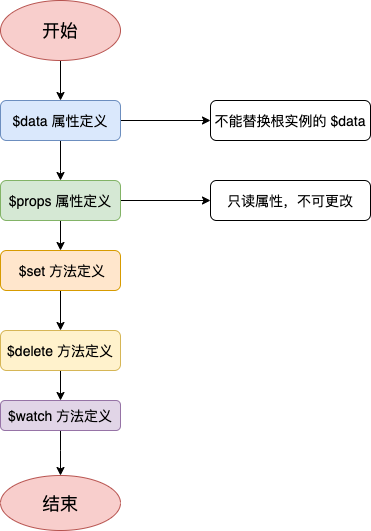

The diagram above was exported from draw.io. Its source (the exported page's mxGraphModel, read from the mxfile embedded in the PNG):
<mxGraphModel dx="1554" dy="866" grid="1" gridSize="10" guides="1" tooltips="1" connect="1" arrows="1" fold="1" page="1" pageScale="1" pageWidth="827" pageHeight="1169" math="0" shadow="0">
  <root>
    <mxCell id="WIyWlLk6GJQsqaUBKTNV-0" />
    <mxCell id="WIyWlLk6GJQsqaUBKTNV-1" parent="WIyWlLk6GJQsqaUBKTNV-0" />
    <mxCell id="fyNXmXzbH4Ol3bqX8StV-7" style="edgeStyle=orthogonalEdgeStyle;rounded=0;orthogonalLoop=1;jettySize=auto;html=1;entryX=0.5;entryY=0;entryDx=0;entryDy=0;" edge="1" parent="WIyWlLk6GJQsqaUBKTNV-1" source="fyNXmXzbH4Ol3bqX8StV-0" target="fyNXmXzbH4Ol3bqX8StV-1">
      <mxGeometry relative="1" as="geometry" />
    </mxCell>
    <mxCell id="fyNXmXzbH4Ol3bqX8StV-0" value="&lt;font style=&quot;font-size: 18px&quot;&gt;开始&lt;/font&gt;" style="ellipse;whiteSpace=wrap;html=1;fillColor=#f8cecc;strokeColor=#b85450;" vertex="1" parent="WIyWlLk6GJQsqaUBKTNV-1">
      <mxGeometry x="100" y="70" width="120" height="60" as="geometry" />
    </mxCell>
    <mxCell id="fyNXmXzbH4Ol3bqX8StV-8" value="" style="edgeStyle=orthogonalEdgeStyle;rounded=0;orthogonalLoop=1;jettySize=auto;html=1;" edge="1" parent="WIyWlLk6GJQsqaUBKTNV-1" source="fyNXmXzbH4Ol3bqX8StV-1" target="fyNXmXzbH4Ol3bqX8StV-2">
      <mxGeometry relative="1" as="geometry">
        <Array as="points">
          <mxPoint x="160" y="240" />
          <mxPoint x="160" y="240" />
        </Array>
      </mxGeometry>
    </mxCell>
    <mxCell id="fyNXmXzbH4Ol3bqX8StV-23" style="edgeStyle=orthogonalEdgeStyle;rounded=0;orthogonalLoop=1;jettySize=auto;html=1;entryX=0;entryY=0.5;entryDx=0;entryDy=0;" edge="1" parent="WIyWlLk6GJQsqaUBKTNV-1" source="fyNXmXzbH4Ol3bqX8StV-1" target="fyNXmXzbH4Ol3bqX8StV-19">
      <mxGeometry relative="1" as="geometry" />
    </mxCell>
    <mxCell id="fyNXmXzbH4Ol3bqX8StV-1" value="&lt;font style=&quot;font-size: 14px&quot;&gt;$data 属性定义&lt;/font&gt;" style="rounded=1;whiteSpace=wrap;html=1;fillColor=#dae8fc;strokeColor=#6c8ebf;" vertex="1" parent="WIyWlLk6GJQsqaUBKTNV-1">
      <mxGeometry x="100" y="170" width="120" height="40" as="geometry" />
    </mxCell>
    <mxCell id="fyNXmXzbH4Ol3bqX8StV-14" style="edgeStyle=orthogonalEdgeStyle;rounded=0;orthogonalLoop=1;jettySize=auto;html=1;entryX=0.5;entryY=0;entryDx=0;entryDy=0;" edge="1" parent="WIyWlLk6GJQsqaUBKTNV-1" source="fyNXmXzbH4Ol3bqX8StV-2" target="fyNXmXzbH4Ol3bqX8StV-3">
      <mxGeometry relative="1" as="geometry" />
    </mxCell>
    <mxCell id="fyNXmXzbH4Ol3bqX8StV-24" style="edgeStyle=orthogonalEdgeStyle;rounded=0;orthogonalLoop=1;jettySize=auto;html=1;entryX=0;entryY=0.5;entryDx=0;entryDy=0;" edge="1" parent="WIyWlLk6GJQsqaUBKTNV-1" source="fyNXmXzbH4Ol3bqX8StV-2" target="fyNXmXzbH4Ol3bqX8StV-20">
      <mxGeometry relative="1" as="geometry" />
    </mxCell>
    <mxCell id="fyNXmXzbH4Ol3bqX8StV-2" value="&lt;font style=&quot;font-size: 14px&quot;&gt;$props 属性定义&lt;/font&gt;" style="rounded=1;whiteSpace=wrap;html=1;fillColor=#d5e8d4;strokeColor=#82b366;" vertex="1" parent="WIyWlLk6GJQsqaUBKTNV-1">
      <mxGeometry x="100" y="250" width="120" height="40" as="geometry" />
    </mxCell>
    <mxCell id="fyNXmXzbH4Ol3bqX8StV-15" style="edgeStyle=orthogonalEdgeStyle;rounded=0;orthogonalLoop=1;jettySize=auto;html=1;entryX=0.5;entryY=0;entryDx=0;entryDy=0;" edge="1" parent="WIyWlLk6GJQsqaUBKTNV-1" source="fyNXmXzbH4Ol3bqX8StV-3" target="fyNXmXzbH4Ol3bqX8StV-4">
      <mxGeometry relative="1" as="geometry" />
    </mxCell>
    <mxCell id="fyNXmXzbH4Ol3bqX8StV-3" value="&lt;font style=&quot;font-size: 14px&quot;&gt;&amp;nbsp;$set 方法定义&lt;/font&gt;" style="rounded=1;whiteSpace=wrap;html=1;fillColor=#ffe6cc;strokeColor=#d79b00;" vertex="1" parent="WIyWlLk6GJQsqaUBKTNV-1">
      <mxGeometry x="100" y="320" width="120" height="40" as="geometry" />
    </mxCell>
    <mxCell id="fyNXmXzbH4Ol3bqX8StV-16" style="edgeStyle=orthogonalEdgeStyle;rounded=0;orthogonalLoop=1;jettySize=auto;html=1;entryX=0.5;entryY=0;entryDx=0;entryDy=0;" edge="1" parent="WIyWlLk6GJQsqaUBKTNV-1" source="fyNXmXzbH4Ol3bqX8StV-4" target="fyNXmXzbH4Ol3bqX8StV-5">
      <mxGeometry relative="1" as="geometry" />
    </mxCell>
    <mxCell id="fyNXmXzbH4Ol3bqX8StV-4" value="&lt;font style=&quot;font-size: 14px&quot;&gt;$delete 方法定义&lt;/font&gt;" style="rounded=1;whiteSpace=wrap;html=1;fillColor=#fff2cc;strokeColor=#d6b656;" vertex="1" parent="WIyWlLk6GJQsqaUBKTNV-1">
      <mxGeometry x="100" y="400" width="120" height="40" as="geometry" />
    </mxCell>
    <mxCell id="fyNXmXzbH4Ol3bqX8StV-17" value="" style="edgeStyle=orthogonalEdgeStyle;rounded=0;orthogonalLoop=1;jettySize=auto;html=1;" edge="1" parent="WIyWlLk6GJQsqaUBKTNV-1" source="fyNXmXzbH4Ol3bqX8StV-5" target="fyNXmXzbH4Ol3bqX8StV-6">
      <mxGeometry relative="1" as="geometry">
        <Array as="points">
          <mxPoint x="160" y="520" />
          <mxPoint x="160" y="520" />
        </Array>
      </mxGeometry>
    </mxCell>
    <mxCell id="fyNXmXzbH4Ol3bqX8StV-5" value="&lt;font style=&quot;font-size: 14px&quot;&gt;$watch 方法定义&lt;/font&gt;" style="rounded=1;whiteSpace=wrap;html=1;fillColor=#e1d5e7;strokeColor=#9673a6;" vertex="1" parent="WIyWlLk6GJQsqaUBKTNV-1">
      <mxGeometry x="100" y="470" width="120" height="30" as="geometry" />
    </mxCell>
    <mxCell id="fyNXmXzbH4Ol3bqX8StV-6" value="&lt;font style=&quot;font-size: 18px&quot;&gt;结束&lt;/font&gt;" style="ellipse;whiteSpace=wrap;html=1;fillColor=#f8cecc;strokeColor=#b85450;" vertex="1" parent="WIyWlLk6GJQsqaUBKTNV-1">
      <mxGeometry x="100" y="545" width="120" height="55" as="geometry" />
    </mxCell>
    <mxCell id="fyNXmXzbH4Ol3bqX8StV-9" style="edgeStyle=orthogonalEdgeStyle;rounded=0;orthogonalLoop=1;jettySize=auto;html=1;exitX=0.5;exitY=1;exitDx=0;exitDy=0;" edge="1" parent="WIyWlLk6GJQsqaUBKTNV-1" source="fyNXmXzbH4Ol3bqX8StV-3" target="fyNXmXzbH4Ol3bqX8StV-3">
      <mxGeometry relative="1" as="geometry" />
    </mxCell>
    <mxCell id="fyNXmXzbH4Ol3bqX8StV-10" style="edgeStyle=orthogonalEdgeStyle;rounded=0;orthogonalLoop=1;jettySize=auto;html=1;exitX=0.5;exitY=1;exitDx=0;exitDy=0;" edge="1" parent="WIyWlLk6GJQsqaUBKTNV-1" source="fyNXmXzbH4Ol3bqX8StV-5" target="fyNXmXzbH4Ol3bqX8StV-5">
      <mxGeometry relative="1" as="geometry" />
    </mxCell>
    <mxCell id="fyNXmXzbH4Ol3bqX8StV-12" style="edgeStyle=orthogonalEdgeStyle;rounded=0;orthogonalLoop=1;jettySize=auto;html=1;exitX=0.5;exitY=1;exitDx=0;exitDy=0;" edge="1" parent="WIyWlLk6GJQsqaUBKTNV-1" source="fyNXmXzbH4Ol3bqX8StV-5" target="fyNXmXzbH4Ol3bqX8StV-5">
      <mxGeometry relative="1" as="geometry" />
    </mxCell>
    <mxCell id="fyNXmXzbH4Ol3bqX8StV-19" value="&lt;font style=&quot;font-size: 14px&quot;&gt;不能替换根实例的 $data&lt;/font&gt;" style="rounded=1;whiteSpace=wrap;html=1;" vertex="1" parent="WIyWlLk6GJQsqaUBKTNV-1">
      <mxGeometry x="310" y="170" width="160" height="40" as="geometry" />
    </mxCell>
    <mxCell id="fyNXmXzbH4Ol3bqX8StV-20" value="&lt;span style=&quot;font-size: 14px&quot;&gt;只读属性，不可更改&lt;/span&gt;" style="rounded=1;whiteSpace=wrap;html=1;" vertex="1" parent="WIyWlLk6GJQsqaUBKTNV-1">
      <mxGeometry x="310" y="250" width="160" height="40" as="geometry" />
    </mxCell>
  </root>
</mxGraphModel>